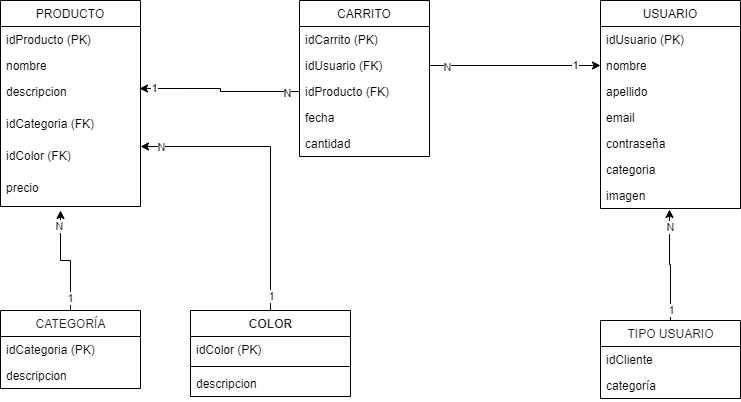

The diagram above was exported from draw.io. Its source (the exported page's mxGraphModel, read from the mxfile embedded in the PNG):
<mxGraphModel dx="1422" dy="762" grid="1" gridSize="10" guides="1" tooltips="1" connect="1" arrows="1" fold="1" page="1" pageScale="1" pageWidth="827" pageHeight="1169" math="0" shadow="0">
  <root>
    <mxCell id="0" />
    <mxCell id="1" parent="0" />
    <mxCell id="nZSu_ccXjfUB7XxIFdOT-78" style="edgeStyle=orthogonalEdgeStyle;rounded=0;orthogonalLoop=1;jettySize=auto;html=1;entryX=0.993;entryY=0.313;entryDx=0;entryDy=0;entryPerimeter=0;exitX=0;exitY=0.5;exitDx=0;exitDy=0;" edge="1" parent="1" source="nZSu_ccXjfUB7XxIFdOT-62" target="nZSu_ccXjfUB7XxIFdOT-43">
      <mxGeometry relative="1" as="geometry">
        <mxPoint x="334" y="128" as="sourcePoint" />
        <Array as="points">
          <mxPoint x="264" y="131" />
          <mxPoint x="264" y="128" />
        </Array>
      </mxGeometry>
    </mxCell>
    <mxCell id="nZSu_ccXjfUB7XxIFdOT-79" value="N" style="edgeLabel;html=1;align=center;verticalAlign=middle;resizable=0;points=[];" vertex="1" connectable="0" parent="nZSu_ccXjfUB7XxIFdOT-78">
      <mxGeometry x="-0.8405" y="1" relative="1" as="geometry">
        <mxPoint as="offset" />
      </mxGeometry>
    </mxCell>
    <mxCell id="nZSu_ccXjfUB7XxIFdOT-80" value="1" style="edgeLabel;html=1;align=center;verticalAlign=middle;resizable=0;points=[];" vertex="1" connectable="0" parent="nZSu_ccXjfUB7XxIFdOT-78">
      <mxGeometry x="0.8162" y="-1" relative="1" as="geometry">
        <mxPoint as="offset" />
      </mxGeometry>
    </mxCell>
    <mxCell id="nZSu_ccXjfUB7XxIFdOT-81" style="edgeStyle=orthogonalEdgeStyle;rounded=0;orthogonalLoop=1;jettySize=auto;html=1;" edge="1" parent="1" source="nZSu_ccXjfUB7XxIFdOT-61" target="nZSu_ccXjfUB7XxIFdOT-49">
      <mxGeometry relative="1" as="geometry" />
    </mxCell>
    <mxCell id="nZSu_ccXjfUB7XxIFdOT-82" value="N" style="edgeLabel;align=center;verticalAlign=middle;resizable=0;points=[];labelBorderColor=none;html=1;labelBackgroundColor=#FFFFFF;fontColor=#1C1C1C;" vertex="1" connectable="0" parent="nZSu_ccXjfUB7XxIFdOT-81">
      <mxGeometry x="-0.8012" y="-1" relative="1" as="geometry">
        <mxPoint as="offset" />
      </mxGeometry>
    </mxCell>
    <mxCell id="nZSu_ccXjfUB7XxIFdOT-84" value="1" style="edgeLabel;html=1;align=center;verticalAlign=middle;resizable=0;points=[];" vertex="1" connectable="0" parent="nZSu_ccXjfUB7XxIFdOT-81">
      <mxGeometry x="0.6959" y="1" relative="1" as="geometry">
        <mxPoint as="offset" />
      </mxGeometry>
    </mxCell>
    <mxCell id="nZSu_ccXjfUB7XxIFdOT-104" style="edgeStyle=orthogonalEdgeStyle;rounded=0;orthogonalLoop=1;jettySize=auto;html=1;entryX=0.493;entryY=1.038;entryDx=0;entryDy=0;entryPerimeter=0;fontColor=#1C1C1C;exitX=0.5;exitY=0;exitDx=0;exitDy=0;" edge="1" parent="1" source="nZSu_ccXjfUB7XxIFdOT-85" target="nZSu_ccXjfUB7XxIFdOT-100">
      <mxGeometry relative="1" as="geometry">
        <mxPoint x="713" y="350" as="sourcePoint" />
      </mxGeometry>
    </mxCell>
    <mxCell id="nZSu_ccXjfUB7XxIFdOT-105" value="N" style="edgeLabel;html=1;align=center;verticalAlign=middle;resizable=0;points=[];fontColor=#1C1C1C;" vertex="1" connectable="0" parent="nZSu_ccXjfUB7XxIFdOT-104">
      <mxGeometry x="0.6962" relative="1" as="geometry">
        <mxPoint as="offset" />
      </mxGeometry>
    </mxCell>
    <mxCell id="nZSu_ccXjfUB7XxIFdOT-106" value="1" style="edgeLabel;html=1;align=center;verticalAlign=middle;resizable=0;points=[];fontColor=#1C1C1C;" vertex="1" connectable="0" parent="nZSu_ccXjfUB7XxIFdOT-104">
      <mxGeometry x="-0.8036" relative="1" as="geometry">
        <mxPoint as="offset" />
      </mxGeometry>
    </mxCell>
    <mxCell id="nZSu_ccXjfUB7XxIFdOT-111" style="edgeStyle=orthogonalEdgeStyle;rounded=0;orthogonalLoop=1;jettySize=auto;html=1;fontColor=#1C1C1C;" edge="1" parent="1" source="nZSu_ccXjfUB7XxIFdOT-107">
      <mxGeometry relative="1" as="geometry">
        <mxPoint x="104" y="250" as="targetPoint" />
      </mxGeometry>
    </mxCell>
    <mxCell id="nZSu_ccXjfUB7XxIFdOT-112" value="N" style="edgeLabel;html=1;align=center;verticalAlign=middle;resizable=0;points=[];fontColor=#1C1C1C;" vertex="1" connectable="0" parent="nZSu_ccXjfUB7XxIFdOT-111">
      <mxGeometry x="0.7273" y="2" relative="1" as="geometry">
        <mxPoint as="offset" />
      </mxGeometry>
    </mxCell>
    <mxCell id="nZSu_ccXjfUB7XxIFdOT-113" value="1" style="edgeLabel;html=1;align=center;verticalAlign=middle;resizable=0;points=[];fontColor=#1C1C1C;" vertex="1" connectable="0" parent="nZSu_ccXjfUB7XxIFdOT-111">
      <mxGeometry x="-0.7636" y="1" relative="1" as="geometry">
        <mxPoint as="offset" />
      </mxGeometry>
    </mxCell>
    <mxCell id="nZSu_ccXjfUB7XxIFdOT-118" style="edgeStyle=orthogonalEdgeStyle;rounded=0;orthogonalLoop=1;jettySize=auto;html=1;entryX=1;entryY=0.125;entryDx=0;entryDy=0;entryPerimeter=0;fontColor=#1C1C1C;" edge="1" parent="1" source="nZSu_ccXjfUB7XxIFdOT-114" target="nZSu_ccXjfUB7XxIFdOT-45">
      <mxGeometry relative="1" as="geometry" />
    </mxCell>
    <mxCell id="nZSu_ccXjfUB7XxIFdOT-119" value="N" style="edgeLabel;html=1;align=center;verticalAlign=middle;resizable=0;points=[];fontColor=#1C1C1C;" vertex="1" connectable="0" parent="nZSu_ccXjfUB7XxIFdOT-118">
      <mxGeometry x="0.8639" relative="1" as="geometry">
        <mxPoint as="offset" />
      </mxGeometry>
    </mxCell>
    <mxCell id="nZSu_ccXjfUB7XxIFdOT-120" value="1" style="edgeLabel;html=1;align=center;verticalAlign=middle;resizable=0;points=[];fontColor=#1C1C1C;" vertex="1" connectable="0" parent="nZSu_ccXjfUB7XxIFdOT-118">
      <mxGeometry x="-0.898" relative="1" as="geometry">
        <mxPoint as="offset" />
      </mxGeometry>
    </mxCell>
    <mxCell id="nZSu_ccXjfUB7XxIFdOT-47" value="USUARIO" style="swimlane;fontStyle=0;childLayout=stackLayout;horizontal=1;startSize=26;fillColor=none;horizontalStack=0;resizeParent=1;resizeParentMax=0;resizeLast=0;collapsible=1;marginBottom=0;" vertex="1" parent="1">
      <mxGeometry x="644" y="40" width="140" height="208" as="geometry" />
    </mxCell>
    <mxCell id="nZSu_ccXjfUB7XxIFdOT-48" value="idUsuario (PK)" style="text;strokeColor=none;fillColor=none;align=left;verticalAlign=top;spacingLeft=4;spacingRight=4;overflow=hidden;rotatable=0;points=[[0,0.5],[1,0.5]];portConstraint=eastwest;" vertex="1" parent="nZSu_ccXjfUB7XxIFdOT-47">
      <mxGeometry y="26" width="140" height="26" as="geometry" />
    </mxCell>
    <mxCell id="nZSu_ccXjfUB7XxIFdOT-49" value="nombre" style="text;strokeColor=none;fillColor=none;align=left;verticalAlign=top;spacingLeft=4;spacingRight=4;overflow=hidden;rotatable=0;points=[[0,0.5],[1,0.5]];portConstraint=eastwest;" vertex="1" parent="nZSu_ccXjfUB7XxIFdOT-47">
      <mxGeometry y="52" width="140" height="26" as="geometry" />
    </mxCell>
    <mxCell id="nZSu_ccXjfUB7XxIFdOT-50" value="apellido" style="text;strokeColor=none;fillColor=none;align=left;verticalAlign=top;spacingLeft=4;spacingRight=4;overflow=hidden;rotatable=0;points=[[0,0.5],[1,0.5]];portConstraint=eastwest;" vertex="1" parent="nZSu_ccXjfUB7XxIFdOT-47">
      <mxGeometry y="78" width="140" height="26" as="geometry" />
    </mxCell>
    <mxCell id="nZSu_ccXjfUB7XxIFdOT-55" value="email" style="text;strokeColor=none;fillColor=none;align=left;verticalAlign=top;spacingLeft=4;spacingRight=4;overflow=hidden;rotatable=0;points=[[0,0.5],[1,0.5]];portConstraint=eastwest;" vertex="1" parent="nZSu_ccXjfUB7XxIFdOT-47">
      <mxGeometry y="104" width="140" height="26" as="geometry" />
    </mxCell>
    <mxCell id="nZSu_ccXjfUB7XxIFdOT-56" value="contraseña" style="text;strokeColor=none;fillColor=none;align=left;verticalAlign=top;spacingLeft=4;spacingRight=4;overflow=hidden;rotatable=0;points=[[0,0.5],[1,0.5]];portConstraint=eastwest;" vertex="1" parent="nZSu_ccXjfUB7XxIFdOT-47">
      <mxGeometry y="130" width="140" height="26" as="geometry" />
    </mxCell>
    <mxCell id="nZSu_ccXjfUB7XxIFdOT-99" value="categoria" style="text;strokeColor=none;fillColor=none;align=left;verticalAlign=top;spacingLeft=4;spacingRight=4;overflow=hidden;rotatable=0;points=[[0,0.5],[1,0.5]];portConstraint=eastwest;" vertex="1" parent="nZSu_ccXjfUB7XxIFdOT-47">
      <mxGeometry y="156" width="140" height="26" as="geometry" />
    </mxCell>
    <mxCell id="nZSu_ccXjfUB7XxIFdOT-100" value="imagen" style="text;strokeColor=none;fillColor=none;align=left;verticalAlign=top;spacingLeft=4;spacingRight=4;overflow=hidden;rotatable=0;points=[[0,0.5],[1,0.5]];portConstraint=eastwest;" vertex="1" parent="nZSu_ccXjfUB7XxIFdOT-47">
      <mxGeometry y="182" width="140" height="26" as="geometry" />
    </mxCell>
    <mxCell id="nZSu_ccXjfUB7XxIFdOT-40" value="PRODUCTO" style="swimlane;fontStyle=0;childLayout=stackLayout;horizontal=1;startSize=26;fillColor=none;horizontalStack=0;resizeParent=1;resizeParentMax=0;resizeLast=0;collapsible=1;marginBottom=0;" vertex="1" parent="1">
      <mxGeometry x="44" y="40" width="140" height="206" as="geometry" />
    </mxCell>
    <mxCell id="nZSu_ccXjfUB7XxIFdOT-41" value="idProducto (PK)" style="text;strokeColor=none;fillColor=none;align=left;verticalAlign=top;spacingLeft=4;spacingRight=4;overflow=hidden;rotatable=0;points=[[0,0.5],[1,0.5]];portConstraint=eastwest;" vertex="1" parent="nZSu_ccXjfUB7XxIFdOT-40">
      <mxGeometry y="26" width="140" height="26" as="geometry" />
    </mxCell>
    <mxCell id="nZSu_ccXjfUB7XxIFdOT-42" value="nombre" style="text;strokeColor=none;fillColor=none;align=left;verticalAlign=top;spacingLeft=4;spacingRight=4;overflow=hidden;rotatable=0;points=[[0,0.5],[1,0.5]];portConstraint=eastwest;" vertex="1" parent="nZSu_ccXjfUB7XxIFdOT-40">
      <mxGeometry y="52" width="140" height="26" as="geometry" />
    </mxCell>
    <mxCell id="nZSu_ccXjfUB7XxIFdOT-43" value="descripcion" style="text;strokeColor=none;fillColor=none;align=left;verticalAlign=top;spacingLeft=4;spacingRight=4;overflow=hidden;rotatable=0;points=[[0,0.5],[1,0.5]];portConstraint=eastwest;" vertex="1" parent="nZSu_ccXjfUB7XxIFdOT-40">
      <mxGeometry y="78" width="140" height="32" as="geometry" />
    </mxCell>
    <mxCell id="nZSu_ccXjfUB7XxIFdOT-44" value="idCategoria (FK)" style="text;strokeColor=none;fillColor=none;align=left;verticalAlign=top;spacingLeft=4;spacingRight=4;overflow=hidden;rotatable=0;points=[[0,0.5],[1,0.5]];portConstraint=eastwest;" vertex="1" parent="nZSu_ccXjfUB7XxIFdOT-40">
      <mxGeometry y="110" width="140" height="32" as="geometry" />
    </mxCell>
    <mxCell id="nZSu_ccXjfUB7XxIFdOT-45" value="idColor (FK)" style="text;strokeColor=none;fillColor=none;align=left;verticalAlign=top;spacingLeft=4;spacingRight=4;overflow=hidden;rotatable=0;points=[[0,0.5],[1,0.5]];portConstraint=eastwest;" vertex="1" parent="nZSu_ccXjfUB7XxIFdOT-40">
      <mxGeometry y="142" width="140" height="32" as="geometry" />
    </mxCell>
    <mxCell id="nZSu_ccXjfUB7XxIFdOT-46" value="precio" style="text;strokeColor=none;fillColor=none;align=left;verticalAlign=top;spacingLeft=4;spacingRight=4;overflow=hidden;rotatable=0;points=[[0,0.5],[1,0.5]];portConstraint=eastwest;" vertex="1" parent="nZSu_ccXjfUB7XxIFdOT-40">
      <mxGeometry y="174" width="140" height="32" as="geometry" />
    </mxCell>
    <mxCell id="nZSu_ccXjfUB7XxIFdOT-59" value="CARRITO" style="swimlane;fontStyle=0;childLayout=stackLayout;horizontal=1;startSize=26;fillColor=none;horizontalStack=0;resizeParent=1;resizeParentMax=0;resizeLast=0;collapsible=1;marginBottom=0;" vertex="1" parent="1">
      <mxGeometry x="343" y="40" width="130" height="156" as="geometry" />
    </mxCell>
    <mxCell id="nZSu_ccXjfUB7XxIFdOT-60" value="idCarrito (PK)" style="text;strokeColor=none;fillColor=none;align=left;verticalAlign=top;spacingLeft=4;spacingRight=4;overflow=hidden;rotatable=0;points=[[0,0.5],[1,0.5]];portConstraint=eastwest;" vertex="1" parent="nZSu_ccXjfUB7XxIFdOT-59">
      <mxGeometry y="26" width="130" height="26" as="geometry" />
    </mxCell>
    <mxCell id="nZSu_ccXjfUB7XxIFdOT-61" value="idUsuario (FK)" style="text;strokeColor=none;fillColor=none;align=left;verticalAlign=top;spacingLeft=4;spacingRight=4;overflow=hidden;rotatable=0;points=[[0,0.5],[1,0.5]];portConstraint=eastwest;" vertex="1" parent="nZSu_ccXjfUB7XxIFdOT-59">
      <mxGeometry y="52" width="130" height="26" as="geometry" />
    </mxCell>
    <mxCell id="nZSu_ccXjfUB7XxIFdOT-62" value="idProducto (FK)" style="text;strokeColor=none;fillColor=none;align=left;verticalAlign=top;spacingLeft=4;spacingRight=4;overflow=hidden;rotatable=0;points=[[0,0.5],[1,0.5]];portConstraint=eastwest;" vertex="1" parent="nZSu_ccXjfUB7XxIFdOT-59">
      <mxGeometry y="78" width="130" height="26" as="geometry" />
    </mxCell>
    <mxCell id="nZSu_ccXjfUB7XxIFdOT-75" value="fecha" style="text;strokeColor=none;fillColor=none;align=left;verticalAlign=top;spacingLeft=4;spacingRight=4;overflow=hidden;rotatable=0;points=[[0,0.5],[1,0.5]];portConstraint=eastwest;" vertex="1" parent="nZSu_ccXjfUB7XxIFdOT-59">
      <mxGeometry y="104" width="130" height="26" as="geometry" />
    </mxCell>
    <mxCell id="nZSu_ccXjfUB7XxIFdOT-64" value="cantidad" style="text;strokeColor=none;fillColor=none;align=left;verticalAlign=top;spacingLeft=4;spacingRight=4;overflow=hidden;rotatable=0;points=[[0,0.5],[1,0.5]];portConstraint=eastwest;" vertex="1" parent="nZSu_ccXjfUB7XxIFdOT-59">
      <mxGeometry y="130" width="130" height="26" as="geometry" />
    </mxCell>
    <mxCell id="nZSu_ccXjfUB7XxIFdOT-85" value="TIPO USUARIO" style="swimlane;fontStyle=0;childLayout=stackLayout;horizontal=1;startSize=26;fillColor=none;horizontalStack=0;resizeParent=1;resizeParentMax=0;resizeLast=0;collapsible=1;marginBottom=0;labelBackgroundColor=#FFFFFF;fontColor=#1C1C1C;html=1;" vertex="1" parent="1">
      <mxGeometry x="644" y="360" width="140" height="78" as="geometry" />
    </mxCell>
    <mxCell id="nZSu_ccXjfUB7XxIFdOT-86" value="idCliente" style="text;strokeColor=none;fillColor=none;align=left;verticalAlign=top;spacingLeft=4;spacingRight=4;overflow=hidden;rotatable=0;points=[[0,0.5],[1,0.5]];portConstraint=eastwest;" vertex="1" parent="nZSu_ccXjfUB7XxIFdOT-85">
      <mxGeometry y="26" width="140" height="26" as="geometry" />
    </mxCell>
    <mxCell id="nZSu_ccXjfUB7XxIFdOT-87" value="categoría" style="text;strokeColor=none;fillColor=none;align=left;verticalAlign=top;spacingLeft=4;spacingRight=4;overflow=hidden;rotatable=0;points=[[0,0.5],[1,0.5]];portConstraint=eastwest;" vertex="1" parent="nZSu_ccXjfUB7XxIFdOT-85">
      <mxGeometry y="52" width="140" height="26" as="geometry" />
    </mxCell>
    <mxCell id="nZSu_ccXjfUB7XxIFdOT-107" value="CATEGORÍA" style="swimlane;fontStyle=0;childLayout=stackLayout;horizontal=1;startSize=26;fillColor=none;horizontalStack=0;resizeParent=1;resizeParentMax=0;resizeLast=0;collapsible=1;marginBottom=0;labelBackgroundColor=#FFFFFF;fontColor=#1C1C1C;html=1;" vertex="1" parent="1">
      <mxGeometry x="44" y="350" width="140" height="78" as="geometry" />
    </mxCell>
    <mxCell id="nZSu_ccXjfUB7XxIFdOT-108" value="idCategoria (PK)" style="text;strokeColor=none;fillColor=none;align=left;verticalAlign=top;spacingLeft=4;spacingRight=4;overflow=hidden;rotatable=0;points=[[0,0.5],[1,0.5]];portConstraint=eastwest;" vertex="1" parent="nZSu_ccXjfUB7XxIFdOT-107">
      <mxGeometry y="26" width="140" height="26" as="geometry" />
    </mxCell>
    <mxCell id="nZSu_ccXjfUB7XxIFdOT-109" value="descripcion" style="text;strokeColor=none;fillColor=none;align=left;verticalAlign=top;spacingLeft=4;spacingRight=4;overflow=hidden;rotatable=0;points=[[0,0.5],[1,0.5]];portConstraint=eastwest;" vertex="1" parent="nZSu_ccXjfUB7XxIFdOT-107">
      <mxGeometry y="52" width="140" height="26" as="geometry" />
    </mxCell>
    <mxCell id="nZSu_ccXjfUB7XxIFdOT-114" value="COLOR" style="swimlane;fontStyle=1;align=center;verticalAlign=top;childLayout=stackLayout;horizontal=1;startSize=26;horizontalStack=0;resizeParent=1;resizeParentMax=0;resizeLast=0;collapsible=1;marginBottom=0;labelBackgroundColor=#FFFFFF;fontColor=#1C1C1C;html=1;" vertex="1" parent="1">
      <mxGeometry x="234" y="350" width="160" height="86" as="geometry" />
    </mxCell>
    <mxCell id="nZSu_ccXjfUB7XxIFdOT-115" value="idColor (PK)" style="text;strokeColor=none;fillColor=none;align=left;verticalAlign=top;spacingLeft=4;spacingRight=4;overflow=hidden;rotatable=0;points=[[0,0.5],[1,0.5]];portConstraint=eastwest;" vertex="1" parent="nZSu_ccXjfUB7XxIFdOT-114">
      <mxGeometry y="26" width="160" height="26" as="geometry" />
    </mxCell>
    <mxCell id="nZSu_ccXjfUB7XxIFdOT-116" value="" style="line;strokeWidth=1;fillColor=none;align=left;verticalAlign=middle;spacingTop=-1;spacingLeft=3;spacingRight=3;rotatable=0;labelPosition=right;points=[];portConstraint=eastwest;" vertex="1" parent="nZSu_ccXjfUB7XxIFdOT-114">
      <mxGeometry y="52" width="160" height="8" as="geometry" />
    </mxCell>
    <mxCell id="nZSu_ccXjfUB7XxIFdOT-117" value="descripcion" style="text;strokeColor=none;fillColor=none;align=left;verticalAlign=top;spacingLeft=4;spacingRight=4;overflow=hidden;rotatable=0;points=[[0,0.5],[1,0.5]];portConstraint=eastwest;" vertex="1" parent="nZSu_ccXjfUB7XxIFdOT-114">
      <mxGeometry y="60" width="160" height="26" as="geometry" />
    </mxCell>
  </root>
</mxGraphModel>